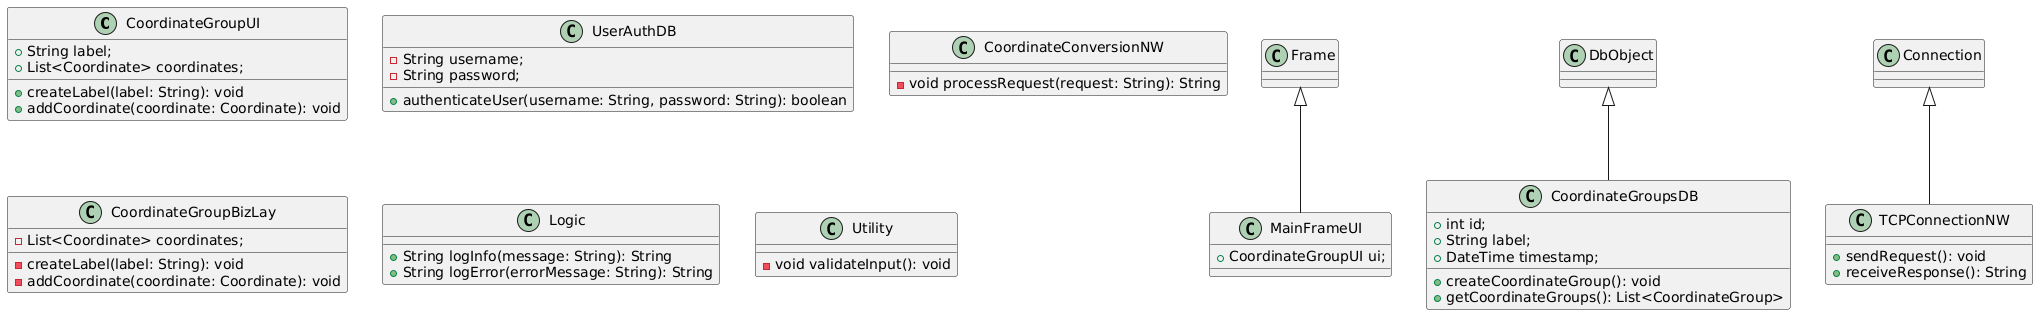

The diagram above was rendered by PlantUML. Its source (embedded in the PNG):
@startuml
!define Package "User Interface" as UI

' Classes for User Interface Layer
class CoordinateGroupUI {
  +String label;
  +List<Coordinate> coordinates;
  
+createLabel(label: String): void
  +addCoordinate(coordinate: Coordinate): void
}
class MainFrameUI extends Frame {
  +CoordinateGroupUI ui;
}
!define Package "Database" as DB
' Classes for Database Layer
class UserAuthDB {
  -String username;
  -String password;
  
+authenticateUser(username: String, password: String): boolean
}
class CoordinateGroupsDB extends DbObject {
  +int id;
  +String label;
  +DateTime timestamp;
  
+createCoordinateGroup(): void
  +getCoordinateGroups(): List<CoordinateGroup>
}
!define Package "Network" as NW
' Classes for Network Layer
class CoordinateConversionNW {
  -void processRequest(request: String): String
}
class TCPConnectionNW extends Connection {
  
+sendRequest(): void
  +receiveResponse(): String
}
!define Package "Coordinate" as C
' Classes for Business Logic Layer
class CoordinateGroupBizLay{
  -List<Coordinate> coordinates;
  
-createLabel(label: String): void
  -addCoordinate(coordinate: Coordinate): void
}
!define Package "Common" as CMN
' Classes for Shared Functionality Layer
class Logic {
  +String logInfo(message: String): String
  +String logError(errorMessage: String): String
}
class Utility {
  -void validateInput(): void
}
@enduml